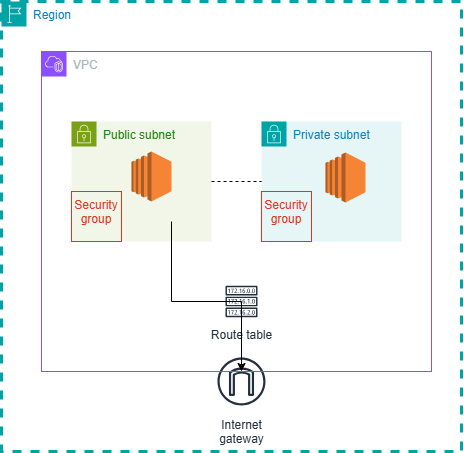

The diagram above was exported from draw.io. Its source (the exported page's mxGraphModel, read from the mxfile embedded in the PNG):
<mxGraphModel dx="1393" dy="785" grid="1" gridSize="10" guides="1" tooltips="1" connect="1" arrows="1" fold="1" page="1" pageScale="1" pageWidth="850" pageHeight="1100" math="0" shadow="0">
  <root>
    <mxCell id="0" />
    <mxCell id="1" parent="0" />
    <mxCell id="rCYKtNPR9rV09e1ylSiB-8" value="Route table" style="sketch=0;outlineConnect=0;fontColor=#232F3E;gradientColor=none;strokeColor=#232F3E;fillColor=#ffffff;dashed=0;verticalLabelPosition=bottom;verticalAlign=top;align=center;html=1;fontSize=12;fontStyle=0;aspect=fixed;shape=mxgraph.aws4.resourceIcon;resIcon=mxgraph.aws4.route_table;" parent="1" vertex="1">
      <mxGeometry x="420" y="310" width="40" height="40" as="geometry" />
    </mxCell>
    <mxCell id="c_pvmalxal45NQn8i-t3-3" value="Public subnet" style="points=[[0,0],[0.25,0],[0.5,0],[0.75,0],[1,0],[1,0.25],[1,0.5],[1,0.75],[1,1],[0.75,1],[0.5,1],[0.25,1],[0,1],[0,0.75],[0,0.5],[0,0.25]];outlineConnect=0;gradientColor=none;html=1;whiteSpace=wrap;fontSize=12;fontStyle=0;container=1;pointerEvents=0;collapsible=0;recursiveResize=0;shape=mxgraph.aws4.group;grIcon=mxgraph.aws4.group_security_group;grStroke=0;strokeColor=#7AA116;fillColor=#F2F6E8;verticalAlign=top;align=left;spacingLeft=30;fontColor=#248814;dashed=0;" vertex="1" parent="1">
      <mxGeometry x="270" y="150" width="140" height="120" as="geometry" />
    </mxCell>
    <mxCell id="c_pvmalxal45NQn8i-t3-5" value="" style="outlineConnect=0;dashed=0;verticalLabelPosition=bottom;verticalAlign=top;align=center;html=1;shape=mxgraph.aws3.ec2;fillColor=#F58534;gradientColor=none;" vertex="1" parent="c_pvmalxal45NQn8i-t3-3">
      <mxGeometry x="60" y="30" width="40" height="50" as="geometry" />
    </mxCell>
    <mxCell id="c_pvmalxal45NQn8i-t3-8" value="Security group" style="fillColor=none;strokeColor=#DD3522;verticalAlign=top;fontStyle=0;fontColor=#DD3522;whiteSpace=wrap;html=1;" vertex="1" parent="c_pvmalxal45NQn8i-t3-3">
      <mxGeometry y="70" width="50" height="50" as="geometry" />
    </mxCell>
    <mxCell id="c_pvmalxal45NQn8i-t3-4" value="Private subnet" style="points=[[0,0],[0.25,0],[0.5,0],[0.75,0],[1,0],[1,0.25],[1,0.5],[1,0.75],[1,1],[0.75,1],[0.5,1],[0.25,1],[0,1],[0,0.75],[0,0.5],[0,0.25]];outlineConnect=0;gradientColor=none;html=1;whiteSpace=wrap;fontSize=12;fontStyle=0;container=1;pointerEvents=0;collapsible=0;recursiveResize=0;shape=mxgraph.aws4.group;grIcon=mxgraph.aws4.group_security_group;grStroke=0;strokeColor=#00A4A6;fillColor=#E6F6F7;verticalAlign=top;align=left;spacingLeft=30;fontColor=#147EBA;dashed=0;" vertex="1" parent="1">
      <mxGeometry x="460" y="150" width="140" height="120" as="geometry" />
    </mxCell>
    <mxCell id="c_pvmalxal45NQn8i-t3-6" value="" style="outlineConnect=0;dashed=0;verticalLabelPosition=bottom;verticalAlign=top;align=center;html=1;shape=mxgraph.aws3.ec2;fillColor=#F58534;gradientColor=none;" vertex="1" parent="c_pvmalxal45NQn8i-t3-4">
      <mxGeometry x="64" y="31" width="40" height="50" as="geometry" />
    </mxCell>
    <mxCell id="c_pvmalxal45NQn8i-t3-10" value="Security group" style="fillColor=none;strokeColor=#DD3522;verticalAlign=top;fontStyle=0;fontColor=#DD3522;whiteSpace=wrap;html=1;" vertex="1" parent="1">
      <mxGeometry x="460" y="220" width="50" height="50" as="geometry" />
    </mxCell>
    <mxCell id="c_pvmalxal45NQn8i-t3-11" value="Internet&#10;gateway" style="sketch=0;outlineConnect=0;fontColor=#232F3E;gradientColor=none;strokeColor=#232F3E;fillColor=#ffffff;dashed=0;verticalLabelPosition=bottom;verticalAlign=top;align=center;html=1;fontSize=12;fontStyle=0;aspect=fixed;shape=mxgraph.aws4.resourceIcon;resIcon=mxgraph.aws4.internet_gateway;" vertex="1" parent="1">
      <mxGeometry x="410" y="380" width="60" height="60" as="geometry" />
    </mxCell>
    <mxCell id="c_pvmalxal45NQn8i-t3-12" value="" style="endArrow=classic;html=1;rounded=0;" edge="1" parent="1">
      <mxGeometry width="50" height="50" relative="1" as="geometry">
        <mxPoint x="370" y="250" as="sourcePoint" />
        <mxPoint x="440" y="400" as="targetPoint" />
        <Array as="points">
          <mxPoint x="370" y="330" />
          <mxPoint x="440" y="330" />
        </Array>
      </mxGeometry>
    </mxCell>
    <mxCell id="c_pvmalxal45NQn8i-t3-18" value="" style="endArrow=none;dashed=1;html=1;rounded=0;" edge="1" parent="1" source="c_pvmalxal45NQn8i-t3-3">
      <mxGeometry width="50" height="50" relative="1" as="geometry">
        <mxPoint x="350" y="230" as="sourcePoint" />
        <mxPoint x="460" y="210" as="targetPoint" />
      </mxGeometry>
    </mxCell>
    <mxCell id="c_pvmalxal45NQn8i-t3-19" value="VPC" style="points=[[0,0],[0.25,0],[0.5,0],[0.75,0],[1,0],[1,0.25],[1,0.5],[1,0.75],[1,1],[0.75,1],[0.5,1],[0.25,1],[0,1],[0,0.75],[0,0.5],[0,0.25]];outlineConnect=0;gradientColor=none;html=1;whiteSpace=wrap;fontSize=12;fontStyle=0;container=1;pointerEvents=0;collapsible=0;recursiveResize=0;shape=mxgraph.aws4.group;grIcon=mxgraph.aws4.group_vpc2;strokeColor=#8C4FFF;fillColor=none;verticalAlign=top;align=left;spacingLeft=30;fontColor=#AAB7B8;dashed=0;" vertex="1" parent="1">
      <mxGeometry x="240" y="80" width="390" height="320" as="geometry" />
    </mxCell>
    <mxCell id="c_pvmalxal45NQn8i-t3-20" value="Region" style="points=[[0,0],[0.25,0],[0.5,0],[0.75,0],[1,0],[1,0.25],[1,0.5],[1,0.75],[1,1],[0.75,1],[0.5,1],[0.25,1],[0,1],[0,0.75],[0,0.5],[0,0.25]];outlineConnect=0;gradientColor=none;html=1;whiteSpace=wrap;fontSize=12;fontStyle=0;container=1;pointerEvents=0;collapsible=0;recursiveResize=0;shape=mxgraph.aws4.group;grIcon=mxgraph.aws4.group_region;strokeColor=#00A4A6;fillColor=none;verticalAlign=top;align=left;spacingLeft=30;fontColor=#147EBA;dashed=1;strokeWidth=3;" vertex="1" parent="1">
      <mxGeometry x="200" y="30" width="460" height="450" as="geometry" />
    </mxCell>
  </root>
</mxGraphModel>